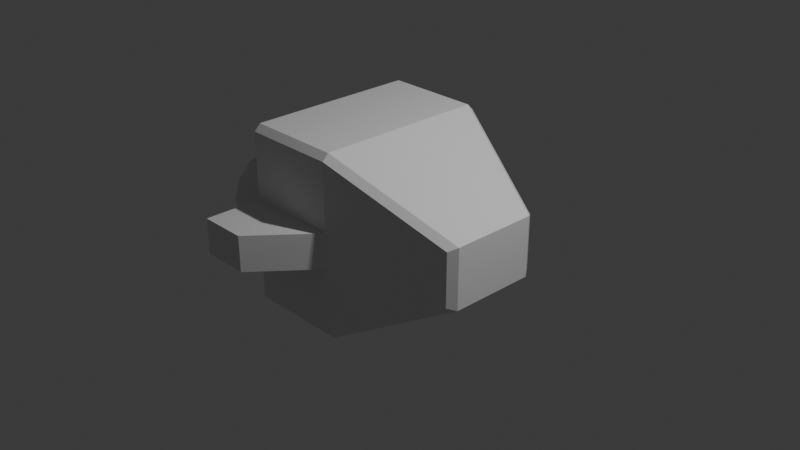 # Source: demo_ship_01.blend  (saved by Blender 4.2.66; exported with 4.5.12 LTS)
import bpy
from mathutils import Matrix  # noqa: F401  (used for matrix-valued properties, if any)

bpy.ops.wm.read_factory_settings(use_empty=True)
scene = bpy.context.scene
scene.name = 'Scene'

# ---- collections
col_collection = bpy.data.collections.new('Collection'); scene.collection.children.link(col_collection)

# ---- materials (node trees are filled in below, after node groups)
mat_material = bpy.data.materials.new('Material')
mat_material.alpha_threshold = 0.0
mat_material.roughness = 0.5
mat_material.line_color = (0.0, 0.0, 0.0, 1.0)

# ---- material node trees
mat_material.use_nodes = True; mat_material.node_tree.nodes.clear()
_N = mat_material.node_tree.nodes; _L = mat_material.node_tree.links
n0 = _N.new('ShaderNodeOutputMaterial'); n0.name = 'Material Output'; n0.location = (300, 300)
n1 = _N.new('ShaderNodeBsdfPrincipled'); n1.name = 'Principled BSDF'; n1.location = (10, 300)
n1.inputs[3].default_value = 1.45
_L.new(n1.outputs[0], n0.inputs[0])
n0.is_active_output = True

# ---- world
world_world = bpy.data.worlds.new('World'); scene.world = world_world
world_world.use_nodes = True; world_world.node_tree.nodes.clear()
_N = world_world.node_tree.nodes; _L = world_world.node_tree.links
n0 = _N.new('ShaderNodeOutputWorld'); n0.name = 'World Output'; n0.location = (300, 300)
n1 = _N.new('ShaderNodeBackground'); n1.name = 'Background'; n1.location = (10, 300)
n1.inputs[0].default_value = (0.05088, 0.05088, 0.05088, 1.0)
_L.new(n1.outputs[0], n0.inputs[0])
n0.is_active_output = True
world_world.color = (0.05088, 0.05088, 0.05088)
world_world.sun_shadow_jitter_overblur = 0.0

# ---- cameras
cam_camera = bpy.data.cameras.new('Camera')
cam_camera.clip_end = 100.0
cam_camera.ortho_scale = 7.314

# ---- lights
light_light = bpy.data.lights.new('Light', 'POINT')
light_light.energy = 1000.0
light_light.shadow_soft_size = 0.1

# ---- meshes
me_cube = bpy.data.meshes.new('Cube')
me_cube.from_pydata([(-1.0, -1.0, 0.0), (-0.4867, -1.631, 0.194), (-0.4816, -1.631, 0.0), (-0.4816, -1.631, -0.194), (0.03676, -1.0, 0.0), (-1.0, -1.631, 0.194), (0.03676, -1.0, -0.194), (-1.0, -1.0, -0.194), (-1.0, -1.0, 0.194), (-1.0, -1.631, 0.0), (-1.0, -1.631, -0.194), (0.03676, -1.0, 0.194), (-1.0, 0.0, -1.0), (-1.0, 0.0, 1.0), (0.03676, 0.0, 1.0), (1.293, 0.0, 0.3301), (0.03676, 0.0, -1.0), (1.293, 0.0, -0.3301), (1.293, 0.0, 0.0), (-1.0, 0.0, 0.0), (-1.0, 0.0, -0.194), (1.293, 0.0, -0.165), (1.293, 0.0, 0.165), (-1.0, 0.0, 0.194), (-1.0, -0.5, 1.073e-08), (-1.491, -0.5, -1.487e-08), (-1.0, -0.5, 0.3263), (-1.491, -0.5, 0.4522), (-1.0, -0.6632, 0.2826), (-1.491, -0.7261, 0.3916), (-1.0, -0.7826, 0.1632), (-1.491, -0.8916, 0.2261), (-1.0, -0.8263, 1.073e-08), (-1.491, -0.9522, -1.487e-08), (-1.0, -0.7826, -0.1632), (-1.491, -0.8916, -0.2261), (-1.0, -0.6632, -0.2826), (-1.491, -0.7261, -0.3916), (-1.0, -0.5, -0.3263), (-1.491, -0.5, -0.4522), (-1.0, -0.3368, -0.2826), (-1.491, -0.2739, -0.3916), (-1.0, -0.2174, -0.1632), (-1.491, -0.1084, -0.2261), (-1.0, -0.1737, 1.073e-08), (-1.491, -0.04783, -1.487e-08), (-1.0, -0.2174, 0.1632), (-1.491, -0.1084, 0.2261), (-1.0, -0.3368, 0.2826), (-1.491, -0.2739, 0.3916), (-1.0, -1.0, 0.9297), (-1.0, -0.9323, 1.0), (-1.0, -0.9323, -1.0), (-1.0, -1.0, -0.9297), (1.23, -0.568, 0.293), (1.293, -0.4775, 0.3301), (0.03676, -0.9322, 1.0), (0.03676, -1.0, 0.9295), (1.23, -0.568, -0.293), (1.293, -0.4775, -0.3301), (0.03676, -1.0, -0.9295), (0.03676, -0.9322, -1.0), (1.293, -0.4776, 0.0), (1.23, -0.568, 0.0), (1.23, -0.568, -0.1665), (1.293, -0.4776, -0.165), (1.23, -0.568, 0.1665), (1.293, -0.4776, 0.165), (1.293, 0.0, 0.2297), (1.293, -0.4775, 0.2297), (1.23, -0.568, 0.2298), (-1.0, -1.0, 0.2978), (0.03676, -1.0, 0.2977)], [], [(60, 6, 7, 53), (14, 13, 51, 56), (52, 53, 7, 20, 12), (14, 56, 55, 15), (3, 2, 9, 10), (4, 6, 64, 63), (61, 16, 17, 59), (0, 7, 10, 9), (21, 18, 62, 65), (7, 6, 3, 10), (3, 6, 4, 2), (8, 0, 9, 5), (72, 11, 66, 70), (6, 60, 58, 64), (18, 22, 67, 62), (2, 4, 11, 1), (68, 15, 55, 69), (11, 4, 63, 66), (1, 11, 8, 5), (0, 8, 23, 19), (2, 1, 5, 9), (12, 16, 61, 52), (7, 0, 19, 20), (17, 21, 65, 59), (72, 57, 50, 71), (24, 26, 28), (25, 29, 27), (26, 27, 29, 28), (24, 28, 30), (25, 31, 29), (28, 29, 31, 30), (24, 30, 32), (25, 33, 31), (30, 31, 33, 32), (24, 32, 34), (25, 35, 33), (32, 33, 35, 34), (24, 34, 36), (25, 37, 35), (34, 35, 37, 36), (24, 36, 38), (25, 39, 37), (36, 37, 39, 38), (24, 38, 40), (25, 41, 39), (38, 39, 41, 40), (24, 40, 42), (25, 43, 41), (40, 41, 43, 42), (24, 42, 44), (25, 45, 43), (42, 43, 45, 44), (24, 44, 46), (25, 47, 45), (44, 45, 47, 46), (24, 46, 48), (25, 49, 47), (46, 47, 49, 48), (24, 48, 26), (25, 27, 49), (48, 49, 27, 26), (55, 56, 57, 54), (61, 59, 58, 60), (69, 55, 54, 70), (50, 57, 56, 51), (60, 53, 52, 61), (65, 62, 63, 64), (59, 65, 64, 58), (62, 67, 66, 63), (8, 71, 50, 51, 13, 23), (67, 69, 70, 66), (11, 72, 71, 8), (22, 68, 69, 67), (57, 72, 70, 54)])
_uv = me_cube.uv_layers.new(name='UVMap')
_uv.uv.foreach_set('vector', [0.3805, 0.8337, 0.4375, 0.8337, 0.4375, 1.0, 0.3805, 1.0, 0.7087, 0.625, 0.875, 0.625, 0.875, 0.7415, 0.7087, 0.7415, 0.375, 0.008466, 0.3805, 0.0, 0.4375, 0.0, 0.4375, 0.125, 0.375, 0.125, 0.7087, 0.625, 0.7087, 0.7415, 0.5413, 0.6611, 0.5413, 0.625, 0.4375, 0.9169, 0.5, 0.9169, 0.5, 1.0, 0.4375, 1.0, 0.5, 0.8337, 0.4375, 0.8337, 0.4773, 0.6746, 0.5, 0.6746, 0.2913, 0.7415, 0.2913, 0.625, 0.4587, 0.625, 0.4587, 0.6611, 0.5, 0.0, 0.4375, 0.0, 0.4375, 0.0, 0.5, 0.0, 0.4794, 0.625, 0.5, 0.625, 0.5, 0.6611, 0.4794, 0.6611, 0.4375, 1.0, 0.4375, 0.8337, 0.4375, 0.9169, 0.4375, 1.0, 0.4375, 0.9169, 0.4375, 0.8337, 0.5, 0.8337, 0.5, 0.9169, 0.5625, 0.0, 0.5, 0.0, 0.5, 0.0, 0.5625, 0.0, 0.591, 0.8337, 0.5625, 0.8337, 0.5227, 0.6746, 0.5302, 0.6746, 0.4375, 0.8337, 0.3805, 0.8337, 0.4624, 0.6746, 0.4773, 0.6746, 0.5, 0.625, 0.5206, 0.625, 0.5206, 0.6611, 0.5, 0.6611, 0.5, 0.9169, 0.5, 0.8337, 0.5625, 0.8337, 0.5625, 0.9177, 0.5309, 0.625, 0.5413, 0.625, 0.5413, 0.6611, 0.5309, 0.6611, 0.5625, 0.8337, 0.5, 0.8337, 0.5, 0.6746, 0.5227, 0.6746, 0.5625, 0.9177, 0.5625, 0.8337, 0.5625, 1.0, 0.5625, 1.0, 0.5, 0.0, 0.5625, 0.0, 0.5625, 0.125, 0.5, 0.125, 0.5, 0.9169, 0.5625, 0.9177, 0.5625, 1.0, 0.5, 1.0, 0.125, 0.625, 0.2913, 0.625, 0.2913, 0.7415, 0.125, 0.7415, 0.4375, 0.0, 0.5, 0.0, 0.5, 0.125, 0.4375, 0.125, 0.4587, 0.625, 0.4794, 0.625, 0.4794, 0.6611, 0.4587, 0.6611, 0.591, 0.8337, 0.6195, 0.8337, 0.6195, 1.0, 0.591, 1.0, 0.75, 0.25, 0.75, 0.49, 0.87, 0.4578, 0.25, 0.25, 0.37, 0.4578, 0.25, 0.49, 1.0, 0.5, 1.0, 1.0, 0.9167, 1.0, 0.9167, 0.5, 0.75, 0.25, 0.87, 0.4578, 0.9578, 0.37, 0.25, 0.25, 0.4578, 0.37, 0.37, 0.4578, 0.9167, 0.5, 0.9167, 1.0, 0.8333, 1.0, 0.8333, 0.5, 0.75, 0.25, 0.9578, 0.37, 0.99, 0.25, 0.25, 0.25, 0.49, 0.25, 0.4578, 0.37, 0.8333, 0.5, 0.8333, 1.0, 0.75, 1.0, 0.75, 0.5, 0.75, 0.25, 0.99, 0.25, 0.9578, 0.13, 0.25, 0.25, 0.4578, 0.13, 0.49, 0.25, 0.75, 0.5, 0.75, 1.0, 0.6667, 1.0, 0.6667, 0.5, 0.75, 0.25, 0.9578, 0.13, 0.87, 0.04215, 0.25, 0.25, 0.37, 0.04215, 0.4578, 0.13, 0.6667, 0.5, 0.6667, 1.0, 0.5833, 1.0, 0.5833, 0.5, 0.75, 0.25, 0.87, 0.04215, 0.75, 0.01, 0.25, 0.25, 0.25, 0.01, 0.37, 0.04215, 0.5833, 0.5, 0.5833, 1.0, 0.5, 1.0, 0.5, 0.5, 0.75, 0.25, 0.75, 0.01, 0.63, 0.04215, 0.25, 0.25, 0.13, 0.04215, 0.25, 0.01, 0.5, 0.5, 0.5, 1.0, 0.4167, 1.0, 0.4167, 0.5, 0.75, 0.25, 0.63, 0.04215, 0.5422, 0.13, 0.25, 0.25, 0.04215, 0.13, 0.13, 0.04215, 0.4167, 0.5, 0.4167, 1.0, 0.3333, 1.0, 0.3333, 0.5, 0.75, 0.25, 0.5422, 0.13, 0.51, 0.25, 0.25, 0.25, 0.01, 0.25, 0.04215, 0.13, 0.3333, 0.5, 0.3333, 1.0, 0.25, 1.0, 0.25, 0.5, 0.75, 0.25, 0.51, 0.25, 0.5422, 0.37, 0.25, 0.25, 0.04215, 0.37, 0.01, 0.25, 0.25, 0.5, 0.25, 1.0, 0.1667, 1.0, 0.1667, 0.5, 0.75, 0.25, 0.5422, 0.37, 0.63, 0.4578, 0.25, 0.25, 0.13, 0.4578, 0.04215, 0.37, 0.1667, 0.5, 0.1667, 1.0, 0.08333, 1.0, 0.08333, 0.5, 0.75, 0.25, 0.63, 0.4578, 0.75, 0.49, 0.25, 0.25, 0.25, 0.49, 0.13, 0.4578, 0.08333, 0.5, 0.08333, 1.0, 7.451e-08, 1.0, 7.451e-08, 0.5, 0.5413, 0.6663, 0.6238, 0.8314, 0.6195, 0.8337, 0.5376, 0.6746, 0.2913, 0.7415, 0.4587, 0.6611, 0.4539, 0.6687, 0.2948, 0.7482, 0.5309, 0.6611, 0.5413, 0.6611, 0.5376, 0.6746, 0.5302, 0.6746, 0.6195, 1.0, 0.6195, 0.8337, 0.625, 0.8337, 0.625, 1.0, 0.2913, 0.75, 0.125, 0.75, 0.125, 0.7415, 0.2913, 0.7415, 0.4794, 0.6611, 0.5, 0.6611, 0.5, 0.6746, 0.4773, 0.6746, 0.4587, 0.6611, 0.4794, 0.6611, 0.4773, 0.6746, 0.4624, 0.6746, 0.5, 0.6611, 0.5206, 0.6611, 0.5227, 0.6746, 0.5, 0.6746, 0.5625, 0.0, 0.591, 0.0, 0.6195, 0.0, 0.625, 0.008466, 0.625, 0.125, 0.5625, 0.125, 0.5206, 0.6611, 0.5309, 0.6611, 0.5302, 0.6746, 0.5227, 0.6746, 0.5625, 0.8337, 0.591, 0.8337, 0.591, 1.0, 0.5625, 1.0, 0.5206, 0.625, 0.5309, 0.625, 0.5309, 0.6611, 0.5206, 0.6611, 0.6195, 0.8337, 0.591, 0.8337, 0.5302, 0.6746, 0.5376, 0.6746])
me_cube.materials.append(mat_material)
me_cube.use_mirror_vertex_groups = False
me_cube.update()

# ---- objects
ob_cube = bpy.data.objects.new('Cube', me_cube)
ob_light = bpy.data.objects.new('Light', light_light)
ob_camera = bpy.data.objects.new('Camera', cam_camera)

# ---- transforms, parenting, visibility, modifiers, constraints
ob_cube.location = (0.0, 0.0, 0.0)
ob_cube.lock_rotations_4d = False
ob_cube.empty_display_type = 'ARROWS'
ob_cube.lineart.crease_threshold = 0.0
_m = ob_cube.modifiers.new('Mirror', 'MIRROR')
_m.use_axis = (False, True, False)
ob_light.location = (4.076, 1.005, 5.904)
ob_light.rotation_euler = (0.6503, 0.05522, 1.866)
ob_light.lock_rotations_4d = False
ob_light.empty_display_type = 'ARROWS'
ob_light.color = (0.0, 0.0, 0.0, 0.0)
ob_light.lineart.crease_threshold = 0.0
ob_camera.location = (7.359, -6.926, 4.958)
ob_camera.rotation_euler = (1.109, 0.0, 0.8149)
ob_camera.lock_rotations_4d = False
ob_camera.empty_display_type = 'ARROWS'
ob_camera.color = (0.0, 0.0, 0.0, 0.0)
ob_camera.display_type = 'WIRE'
ob_camera.lineart.crease_threshold = 0.0

# ---- collection membership
col_collection.objects.link(ob_cube)
col_collection.objects.link(ob_light)
col_collection.objects.link(ob_camera)

# ---- scene / render settings (as saved in the file)
scene.camera = ob_camera
scene.frame_start = 1; scene.frame_end = 250; scene.frame_set(1)
scene.render.engine = 'BLENDER_EEVEE_NEXT'
bpy.context.view_layer.update()
